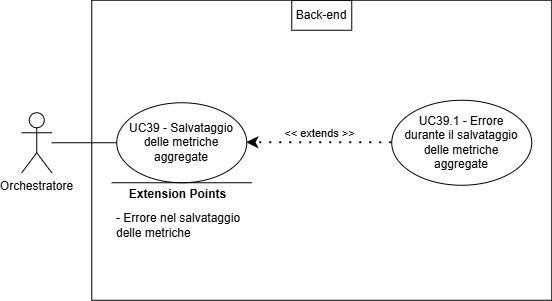

The diagram above was exported from draw.io. Its source (the exported page's mxGraphModel, read from the mxfile embedded in the PNG):
<mxGraphModel dx="-373" dy="-626" grid="1" gridSize="10" guides="1" tooltips="1" connect="1" arrows="1" fold="1" page="1" pageScale="1" pageWidth="827" pageHeight="1169" math="0" shadow="0">
  <root>
    <mxCell id="0" />
    <mxCell id="1" parent="0" />
    <mxCell id="-nfUisIGnEc5rfVF7fdZ-387" parent="1" style="shape=umlActor;verticalLabelPosition=bottom;verticalAlign=top;html=1;outlineConnect=0;" value="Orchestratore" vertex="1">
      <mxGeometry height="60" width="30" x="977.2500254064798" y="1443.25" as="geometry" />
    </mxCell>
    <mxCell id="-nfUisIGnEc5rfVF7fdZ-388" parent="1" style="swimlane;startSize=0;" value="" vertex="1">
      <mxGeometry height="300" width="460" x="1047.2500254064798" y="1330.75" as="geometry">
        <mxRectangle height="40" width="50" x="310" y="350" as="alternateBounds" />
      </mxGeometry>
    </mxCell>
    <mxCell id="-nfUisIGnEc5rfVF7fdZ-389" parent="-nfUisIGnEc5rfVF7fdZ-388" style="ellipse;whiteSpace=wrap;html=1;" value="" vertex="1">
      <mxGeometry height="80" width="130" x="25" y="102.5" as="geometry" />
    </mxCell>
    <mxCell id="-nfUisIGnEc5rfVF7fdZ-390" parent="-nfUisIGnEc5rfVF7fdZ-388" style="ellipse;whiteSpace=wrap;html=1;" value="" vertex="1">
      <mxGeometry height="85" width="140" x="300" y="100" as="geometry" />
    </mxCell>
    <mxCell id="-nfUisIGnEc5rfVF7fdZ-391" edge="1" parent="-nfUisIGnEc5rfVF7fdZ-388" style="endArrow=none;html=1;rounded=0;" value="">
      <mxGeometry height="50" relative="1" width="50" as="geometry">
        <Array as="points" />
        <mxPoint x="20" y="182.5" as="sourcePoint" />
        <mxPoint x="160" y="182.5" as="targetPoint" />
      </mxGeometry>
    </mxCell>
    <mxCell id="-nfUisIGnEc5rfVF7fdZ-392" connectable="0" parent="-nfUisIGnEc5rfVF7fdZ-391" style="edgeLabel;html=1;align=center;verticalAlign=middle;resizable=0;points=[];" value="&lt;b&gt;&lt;font style=&quot;font-size: 12px;&quot;&gt;Extension Points&lt;/font&gt;&lt;/b&gt;" vertex="1">
      <mxGeometry relative="1" x="0.6462" as="geometry">
        <mxPoint x="-50" y="11" as="offset" />
      </mxGeometry>
    </mxCell>
    <mxCell id="-nfUisIGnEc5rfVF7fdZ-393" parent="-nfUisIGnEc5rfVF7fdZ-388" style="text;html=1;align=left;verticalAlign=middle;whiteSpace=wrap;rounded=0;" value="&lt;font style=&quot;font-size: 12px;&quot;&gt;- Errore nel salvataggio delle metriche&lt;/font&gt;" vertex="1">
      <mxGeometry height="30" width="135" x="22.5" y="210.5" as="geometry" />
    </mxCell>
    <mxCell id="-nfUisIGnEc5rfVF7fdZ-394" parent="-nfUisIGnEc5rfVF7fdZ-388" style="text;html=1;align=center;verticalAlign=middle;whiteSpace=wrap;rounded=0;" value="&lt;div style=&quot;&quot;&gt;&lt;span style=&quot;background-color: transparent; color: light-dark(rgb(0, 0, 0), rgb(255, 255, 255));&quot;&gt;UC39 - Salvataggio delle metriche aggregate&lt;/span&gt;&lt;/div&gt;" vertex="1">
      <mxGeometry height="70" width="110" x="35" y="107.5" as="geometry" />
    </mxCell>
    <mxCell id="-nfUisIGnEc5rfVF7fdZ-395" parent="-nfUisIGnEc5rfVF7fdZ-388" style="text;html=1;align=center;verticalAlign=middle;whiteSpace=wrap;rounded=0;" value="UC39.1 - Errore durante il salvataggio delle metriche aggregate" vertex="1">
      <mxGeometry height="70" width="130" x="305" y="107.5" as="geometry" />
    </mxCell>
    <mxCell id="-nfUisIGnEc5rfVF7fdZ-396" edge="1" parent="-nfUisIGnEc5rfVF7fdZ-388" source="-nfUisIGnEc5rfVF7fdZ-390" style="endArrow=classic;startArrow=none;endFill=1;startFill=0;html=1;verticalAlign=bottom;dashed=1;labelBackgroundColor=none;rounded=0;dashPattern=1 4;curved=0;endSize=6;strokeWidth=2;exitX=0;exitY=0.5;exitDx=0;exitDy=0;entryX=1;entryY=0.5;entryDx=0;entryDy=0;" target="-nfUisIGnEc5rfVF7fdZ-389" value="&amp;lt;&amp;lt; extends &amp;gt;&amp;gt;">
      <mxGeometry relative="1" width="160" as="geometry">
        <Array as="points" />
        <mxPoint x="-45" y="517.5" as="sourcePoint" />
        <mxPoint x="185" y="517.5" as="targetPoint" />
      </mxGeometry>
    </mxCell>
    <mxCell id="-nfUisIGnEc5rfVF7fdZ-397" parent="-nfUisIGnEc5rfVF7fdZ-388" style="text;html=1;align=center;verticalAlign=middle;whiteSpace=wrap;rounded=0;perimeterSpacing=1;strokeColor=default;" value="Back-end" vertex="1">
      <mxGeometry height="30" width="60" x="200" as="geometry" />
    </mxCell>
    <mxCell id="-nfUisIGnEc5rfVF7fdZ-398" edge="1" parent="1" source="-nfUisIGnEc5rfVF7fdZ-387" style="endArrow=none;html=1;rounded=0;entryX=0;entryY=0.5;entryDx=0;entryDy=0;" target="-nfUisIGnEc5rfVF7fdZ-389" value="">
      <mxGeometry height="50" relative="1" width="50" as="geometry">
        <mxPoint x="1207.2500254064798" y="1620.75" as="sourcePoint" />
        <mxPoint x="1257.2500254064798" y="1570.75" as="targetPoint" />
      </mxGeometry>
    </mxCell>
  </root>
</mxGraphModel>